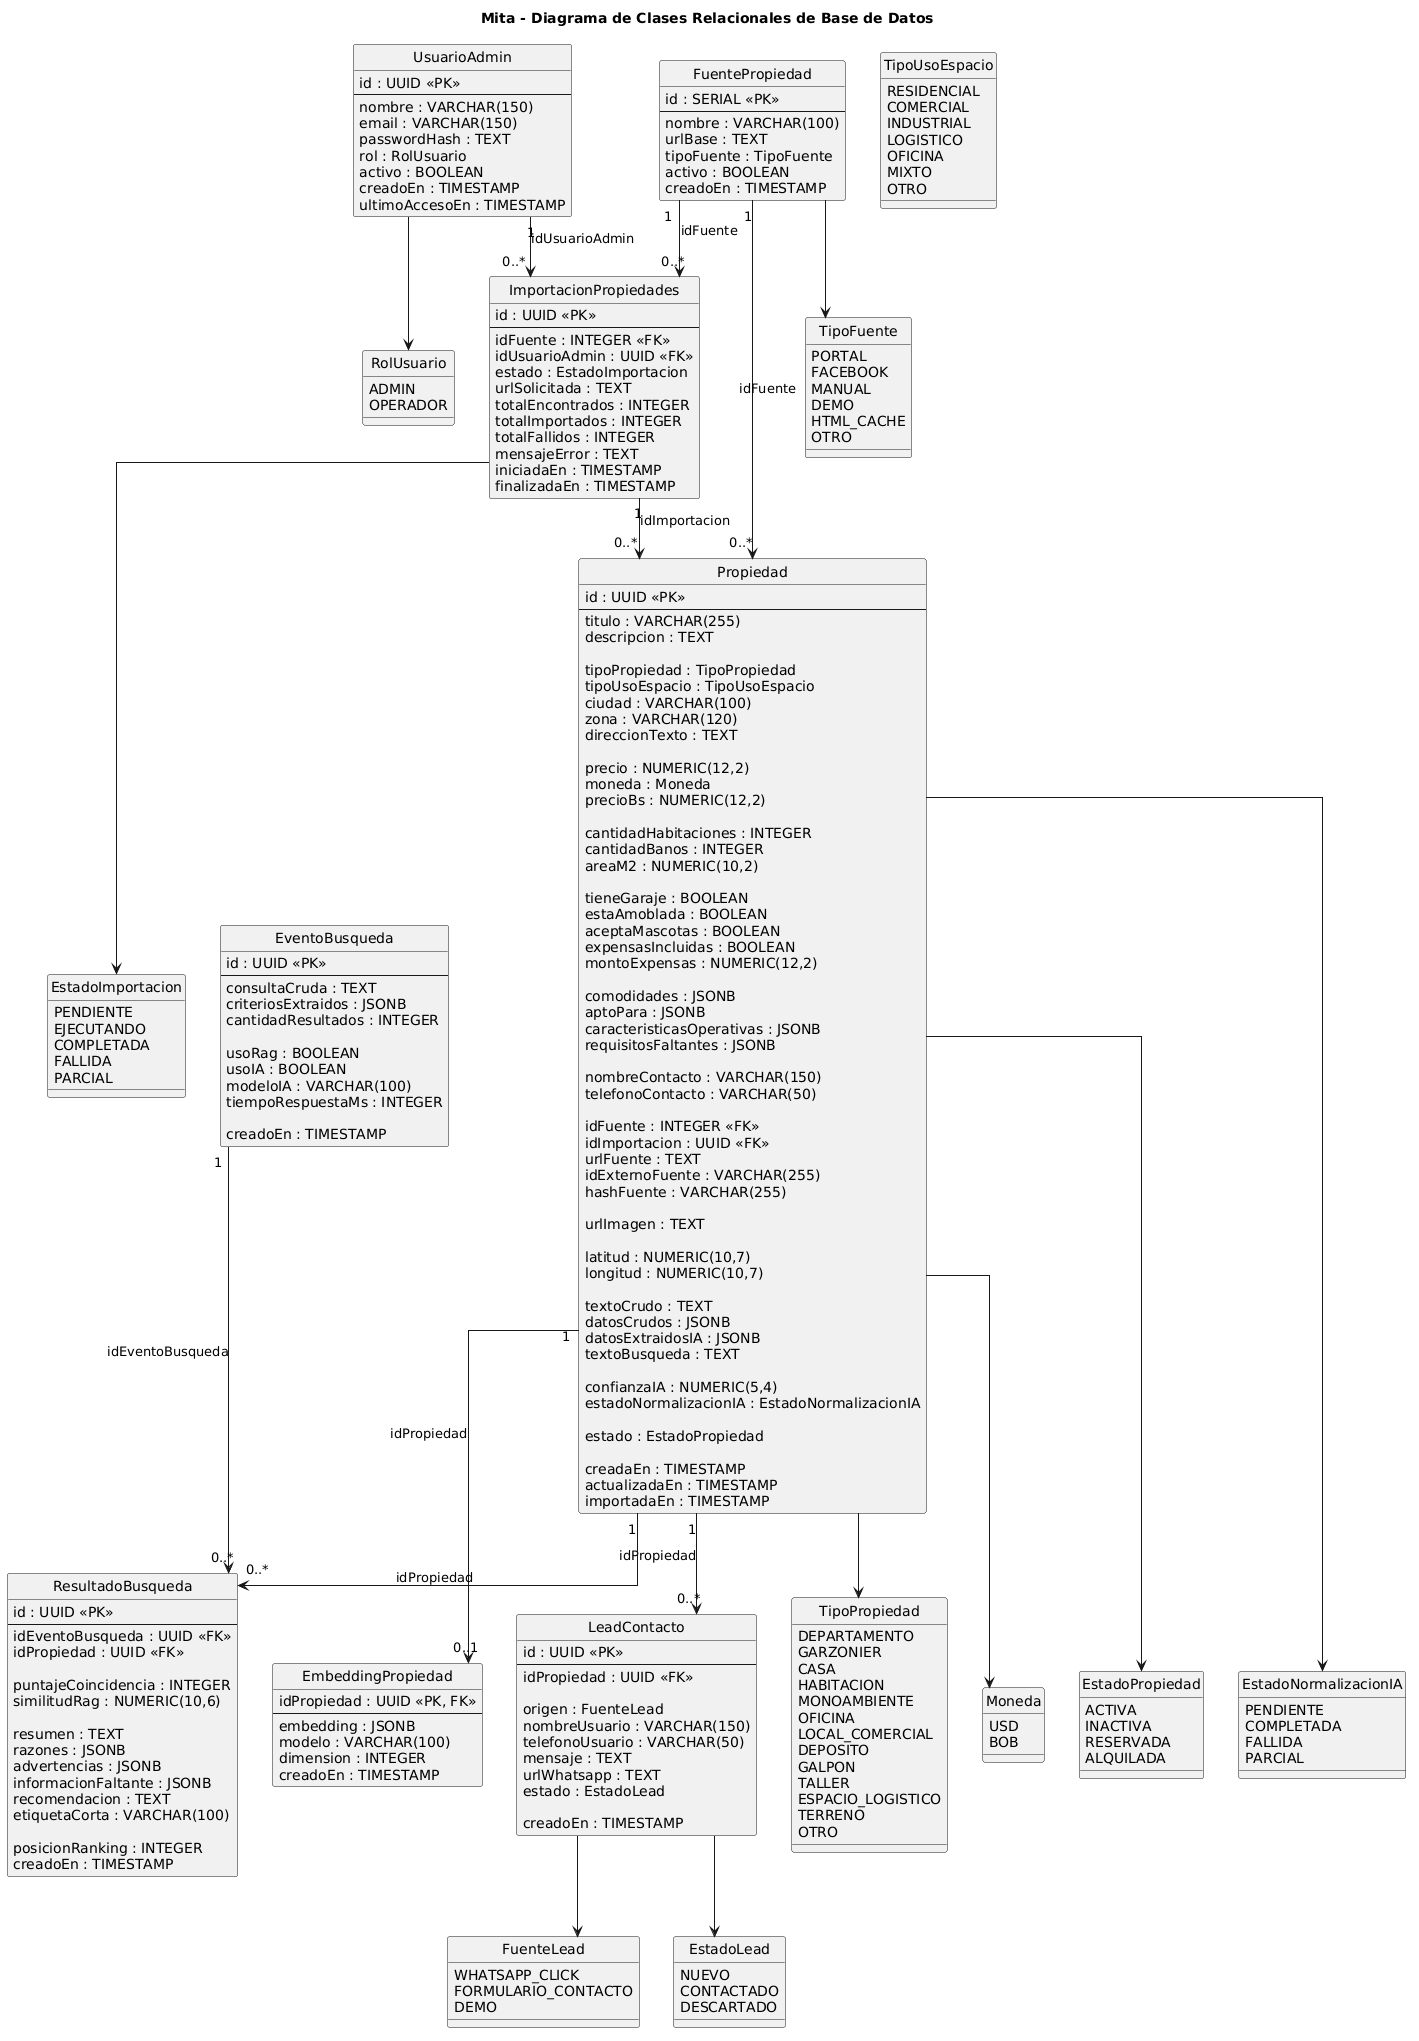

The diagram above was rendered by PlantUML. Its source (embedded in the PNG):
@startuml
title Mita - Diagrama de Clases Relacionales de Base de Datos

skinparam monochrome true
skinparam shadowing false
skinparam classAttributeIconSize 0
skinparam linetype ortho

hide circle

class UsuarioAdmin {
  id : UUID <<PK>>
  --
  nombre : VARCHAR(150)
  email : VARCHAR(150)
  passwordHash : TEXT
  rol : RolUsuario
  activo : BOOLEAN
  creadoEn : TIMESTAMP
  ultimoAccesoEn : TIMESTAMP
}

class FuentePropiedad {
  id : SERIAL <<PK>>
  --
  nombre : VARCHAR(100)
  urlBase : TEXT
  tipoFuente : TipoFuente
  activo : BOOLEAN
  creadoEn : TIMESTAMP
}

class ImportacionPropiedades {
  id : UUID <<PK>>
  --
  idFuente : INTEGER <<FK>>
  idUsuarioAdmin : UUID <<FK>>
  estado : EstadoImportacion
  urlSolicitada : TEXT
  totalEncontrados : INTEGER
  totalImportados : INTEGER
  totalFallidos : INTEGER
  mensajeError : TEXT
  iniciadaEn : TIMESTAMP
  finalizadaEn : TIMESTAMP
}

class Propiedad {
  id : UUID <<PK>>
  --
  titulo : VARCHAR(255)
  descripcion : TEXT

  tipoPropiedad : TipoPropiedad
  tipoUsoEspacio : TipoUsoEspacio
  ciudad : VARCHAR(100)
  zona : VARCHAR(120)
  direccionTexto : TEXT

  precio : NUMERIC(12,2)
  moneda : Moneda
  precioBs : NUMERIC(12,2)

  cantidadHabitaciones : INTEGER
  cantidadBanos : INTEGER
  areaM2 : NUMERIC(10,2)

  tieneGaraje : BOOLEAN
  estaAmoblada : BOOLEAN
  aceptaMascotas : BOOLEAN
  expensasIncluidas : BOOLEAN
  montoExpensas : NUMERIC(12,2)

  comodidades : JSONB
  aptoPara : JSONB
  caracteristicasOperativas : JSONB
  requisitosFaltantes : JSONB

  nombreContacto : VARCHAR(150)
  telefonoContacto : VARCHAR(50)

  idFuente : INTEGER <<FK>>
  idImportacion : UUID <<FK>>
  urlFuente : TEXT
  idExternoFuente : VARCHAR(255)
  hashFuente : VARCHAR(255)

  urlImagen : TEXT

  latitud : NUMERIC(10,7)
  longitud : NUMERIC(10,7)

  textoCrudo : TEXT
  datosCrudos : JSONB
  datosExtraidosIA : JSONB
  textoBusqueda : TEXT

  confianzaIA : NUMERIC(5,4)
  estadoNormalizacionIA : EstadoNormalizacionIA

  estado : EstadoPropiedad

  creadaEn : TIMESTAMP
  actualizadaEn : TIMESTAMP
  importadaEn : TIMESTAMP
}

class EmbeddingPropiedad {
  idPropiedad : UUID <<PK, FK>>
  --
  embedding : JSONB
  modelo : VARCHAR(100)
  dimension : INTEGER
  creadoEn : TIMESTAMP
}

class EventoBusqueda {
  id : UUID <<PK>>
  --
  consultaCruda : TEXT
  criteriosExtraidos : JSONB
  cantidadResultados : INTEGER

  usoRag : BOOLEAN
  usoIA : BOOLEAN
  modeloIA : VARCHAR(100)
  tiempoRespuestaMs : INTEGER

  creadoEn : TIMESTAMP
}

class ResultadoBusqueda {
  id : UUID <<PK>>
  --
  idEventoBusqueda : UUID <<FK>>
  idPropiedad : UUID <<FK>>

  puntajeCoincidencia : INTEGER
  similitudRag : NUMERIC(10,6)

  resumen : TEXT
  razones : JSONB
  advertencias : JSONB
  informacionFaltante : JSONB
  recomendacion : TEXT
  etiquetaCorta : VARCHAR(100)

  posicionRanking : INTEGER
  creadoEn : TIMESTAMP
}

class LeadContacto {
  id : UUID <<PK>>
  --
  idPropiedad : UUID <<FK>>

  origen : FuenteLead
  nombreUsuario : VARCHAR(150)
  telefonoUsuario : VARCHAR(50)
  mensaje : TEXT
  urlWhatsapp : TEXT
  estado : EstadoLead

  creadoEn : TIMESTAMP
}

enum RolUsuario {
  ADMIN
  OPERADOR
}

enum TipoFuente {
  PORTAL
  FACEBOOK
  MANUAL
  DEMO
  HTML_CACHE
  OTRO
}

enum EstadoImportacion {
  PENDIENTE
  EJECUTANDO
  COMPLETADA
  FALLIDA
  PARCIAL
}

enum TipoPropiedad {
  DEPARTAMENTO
  GARZONIER
  CASA
  HABITACION
  MONOAMBIENTE
  OFICINA
  LOCAL_COMERCIAL
  DEPOSITO
  GALPON
  TALLER
  ESPACIO_LOGISTICO
  TERRENO
  OTRO
}

enum TipoUsoEspacio {
  RESIDENCIAL
  COMERCIAL
  INDUSTRIAL
  LOGISTICO
  OFICINA
  MIXTO
  OTRO
}

enum Moneda {
  USD
  BOB
}

enum EstadoPropiedad {
  ACTIVA
  INACTIVA
  RESERVADA
  ALQUILADA
}

enum EstadoNormalizacionIA {
  PENDIENTE
  COMPLETADA
  FALLIDA
  PARCIAL
}

enum FuenteLead {
  WHATSAPP_CLICK
  FORMULARIO_CONTACTO
  DEMO
}

enum EstadoLead {
  NUEVO
  CONTACTADO
  DESCARTADO
}

UsuarioAdmin "1" --> "0..*" ImportacionPropiedades : idUsuarioAdmin
FuentePropiedad "1" --> "0..*" ImportacionPropiedades : idFuente
FuentePropiedad "1" --> "0..*" Propiedad : idFuente
ImportacionPropiedades "1" --> "0..*" Propiedad : idImportacion

Propiedad "1" --> "0..1" EmbeddingPropiedad : idPropiedad
Propiedad "1" --> "0..*" LeadContacto : idPropiedad

EventoBusqueda "1" --> "0..*" ResultadoBusqueda : idEventoBusqueda
Propiedad "1" --> "0..*" ResultadoBusqueda : idPropiedad

UsuarioAdmin --> RolUsuario
FuentePropiedad --> TipoFuente
ImportacionPropiedades --> EstadoImportacion
Propiedad --> TipoPropiedad
Propiedad --> Moneda
Propiedad --> EstadoPropiedad
Propiedad --> EstadoNormalizacionIA
LeadContacto --> FuenteLead
LeadContacto --> EstadoLead
@enduml